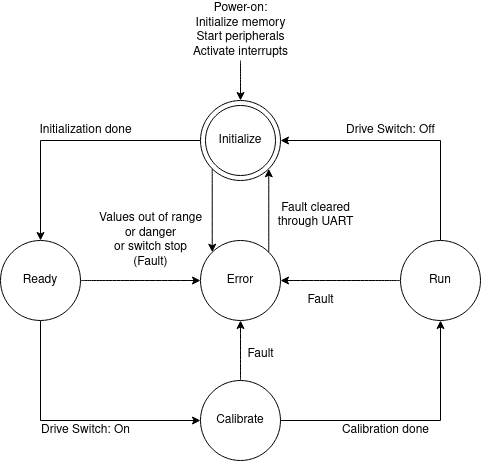

The diagram above was exported from draw.io. Its source (the exported page's mxGraphModel, read from the mxfile embedded in the PNG):
<mxGraphModel dx="1422" dy="779" grid="1" gridSize="10" guides="1" tooltips="1" connect="1" arrows="1" fold="1" page="1" pageScale="1" pageWidth="1169" pageHeight="827" math="0" shadow="0">
  <root>
    <mxCell id="0" />
    <mxCell id="1" parent="0" />
    <mxCell id="2" value="" style="edgeStyle=orthogonalEdgeStyle;rounded=0;orthogonalLoop=1;jettySize=auto;html=1;" edge="1" source="4" target="8" parent="1">
      <mxGeometry relative="1" as="geometry" />
    </mxCell>
    <mxCell id="3" style="edgeStyle=orthogonalEdgeStyle;curved=1;orthogonalLoop=1;jettySize=auto;html=1;exitX=0;exitY=1;exitDx=0;exitDy=0;entryX=0;entryY=0;entryDx=0;entryDy=0;" edge="1" source="4" target="16" parent="1">
      <mxGeometry relative="1" as="geometry" />
    </mxCell>
    <mxCell id="4" value="" style="ellipse;whiteSpace=wrap;html=1;aspect=fixed;" vertex="1" parent="1">
      <mxGeometry x="320" y="160" width="80" height="80" as="geometry" />
    </mxCell>
    <mxCell id="5" value="Initialize" style="ellipse;whiteSpace=wrap;html=1;aspect=fixed;" vertex="1" parent="1">
      <mxGeometry x="325" y="165" width="70" height="70" as="geometry" />
    </mxCell>
    <mxCell id="6" style="edgeStyle=orthogonalEdgeStyle;curved=1;orthogonalLoop=1;jettySize=auto;html=1;exitX=1;exitY=0.5;exitDx=0;exitDy=0;entryX=0;entryY=0.5;entryDx=0;entryDy=0;" edge="1" source="8" target="16" parent="1">
      <mxGeometry relative="1" as="geometry" />
    </mxCell>
    <mxCell id="7" style="edgeStyle=orthogonalEdgeStyle;rounded=0;orthogonalLoop=1;jettySize=auto;html=1;exitX=0.5;exitY=1;exitDx=0;exitDy=0;entryX=0;entryY=0.5;entryDx=0;entryDy=0;" edge="1" source="8" target="11" parent="1">
      <mxGeometry relative="1" as="geometry" />
    </mxCell>
    <mxCell id="8" value="Ready" style="ellipse;whiteSpace=wrap;html=1;aspect=fixed;" vertex="1" parent="1">
      <mxGeometry x="120" y="300" width="80" height="80" as="geometry" />
    </mxCell>
    <mxCell id="9" value="" style="edgeStyle=orthogonalEdgeStyle;rounded=0;orthogonalLoop=1;jettySize=auto;html=1;entryX=0.5;entryY=1;entryDx=0;entryDy=0;" edge="1" source="11" target="14" parent="1">
      <mxGeometry relative="1" as="geometry">
        <mxPoint x="520" y="454" as="targetPoint" />
      </mxGeometry>
    </mxCell>
    <mxCell id="10" style="edgeStyle=orthogonalEdgeStyle;curved=1;orthogonalLoop=1;jettySize=auto;html=1;exitX=0.5;exitY=0;exitDx=0;exitDy=0;entryX=0.5;entryY=1;entryDx=0;entryDy=0;" edge="1" source="11" target="16" parent="1">
      <mxGeometry relative="1" as="geometry" />
    </mxCell>
    <mxCell id="11" value="Calibrate" style="ellipse;whiteSpace=wrap;html=1;aspect=fixed;" vertex="1" parent="1">
      <mxGeometry x="320" y="440" width="80" height="80" as="geometry" />
    </mxCell>
    <mxCell id="12" style="edgeStyle=orthogonalEdgeStyle;rounded=0;orthogonalLoop=1;jettySize=auto;html=1;exitX=0.5;exitY=0;exitDx=0;exitDy=0;entryX=1;entryY=0.5;entryDx=0;entryDy=0;" edge="1" source="14" target="4" parent="1">
      <mxGeometry relative="1" as="geometry" />
    </mxCell>
    <mxCell id="13" style="edgeStyle=orthogonalEdgeStyle;curved=1;orthogonalLoop=1;jettySize=auto;html=1;exitX=0;exitY=0.5;exitDx=0;exitDy=0;entryX=1;entryY=0.5;entryDx=0;entryDy=0;" edge="1" source="14" target="16" parent="1">
      <mxGeometry relative="1" as="geometry">
        <mxPoint x="420" y="350" as="targetPoint" />
      </mxGeometry>
    </mxCell>
    <mxCell id="14" value="Run" style="ellipse;whiteSpace=wrap;html=1;aspect=fixed;" vertex="1" parent="1">
      <mxGeometry x="520" y="300" width="80" height="80" as="geometry" />
    </mxCell>
    <mxCell id="15" style="edgeStyle=orthogonalEdgeStyle;curved=1;orthogonalLoop=1;jettySize=auto;html=1;exitX=1;exitY=0;exitDx=0;exitDy=0;entryX=1;entryY=1;entryDx=0;entryDy=0;" edge="1" source="16" target="4" parent="1">
      <mxGeometry relative="1" as="geometry" />
    </mxCell>
    <mxCell id="16" value="Error" style="ellipse;whiteSpace=wrap;html=1;aspect=fixed;" vertex="1" parent="1">
      <mxGeometry x="320" y="300" width="80" height="80" as="geometry" />
    </mxCell>
    <mxCell id="17" value="Initialization done" style="text;html=1;align=center;verticalAlign=middle;resizable=0;points=[];autosize=1;" vertex="1" parent="1">
      <mxGeometry x="150" y="180" width="110" height="20" as="geometry" />
    </mxCell>
    <mxCell id="18" value="Drive Switch: On" style="text;html=1;align=center;verticalAlign=middle;resizable=0;points=[];autosize=1;" vertex="1" parent="1">
      <mxGeometry x="155" y="480" width="100" height="20" as="geometry" />
    </mxCell>
    <mxCell id="19" value="Calibration done" style="text;html=1;align=center;verticalAlign=middle;resizable=0;points=[];autosize=1;" vertex="1" parent="1">
      <mxGeometry x="450" y="480" width="110" height="20" as="geometry" />
    </mxCell>
    <mxCell id="20" value="Drive Switch: Off" style="text;html=1;align=center;verticalAlign=middle;resizable=0;points=[];autosize=1;" vertex="1" parent="1">
      <mxGeometry x="460" y="180" width="100" height="20" as="geometry" />
    </mxCell>
    <mxCell id="21" value="&lt;div&gt;Values out of range&lt;/div&gt;&lt;div&gt;or danger&lt;/div&gt;&lt;div&gt;or switch stop&lt;/div&gt;&lt;div&gt;(Fault)&lt;br&gt;&lt;/div&gt;" style="text;html=1;align=center;verticalAlign=middle;resizable=0;points=[];autosize=1;" vertex="1" parent="1">
      <mxGeometry x="210" y="270" width="120" height="60" as="geometry" />
    </mxCell>
    <mxCell id="22" value="Fault" style="text;html=1;align=center;verticalAlign=middle;resizable=0;points=[];autosize=1;" vertex="1" parent="1">
      <mxGeometry x="420" y="350" width="40" height="20" as="geometry" />
    </mxCell>
    <mxCell id="23" value="Fault" style="text;html=1;align=center;verticalAlign=middle;resizable=0;points=[];autosize=1;" vertex="1" parent="1">
      <mxGeometry x="360" y="404" width="40" height="20" as="geometry" />
    </mxCell>
    <mxCell id="24" value="" style="edgeStyle=orthogonalEdgeStyle;curved=1;orthogonalLoop=1;jettySize=auto;html=1;" edge="1" source="25" parent="1">
      <mxGeometry relative="1" as="geometry">
        <mxPoint x="360" y="160" as="targetPoint" />
      </mxGeometry>
    </mxCell>
    <mxCell id="25" value="&lt;div&gt;Power-on:&lt;/div&gt;&lt;div&gt;Initialize memory&lt;br&gt;&lt;/div&gt;&lt;div&gt;Start peripherals&lt;/div&gt;&lt;div&gt;Activate interrupts&lt;/div&gt;" style="text;html=1;align=center;verticalAlign=middle;resizable=0;points=[];autosize=1;" vertex="1" parent="1">
      <mxGeometry x="305" y="60" width="110" height="60" as="geometry" />
    </mxCell>
    <mxCell id="26" value="&lt;div&gt;Fault cleared&lt;/div&gt;&lt;div&gt;through UART&lt;br&gt;&lt;/div&gt;" style="text;html=1;align=center;verticalAlign=middle;resizable=0;points=[];autosize=1;" vertex="1" parent="1">
      <mxGeometry x="390" y="260" width="90" height="30" as="geometry" />
    </mxCell>
  </root>
</mxGraphModel>